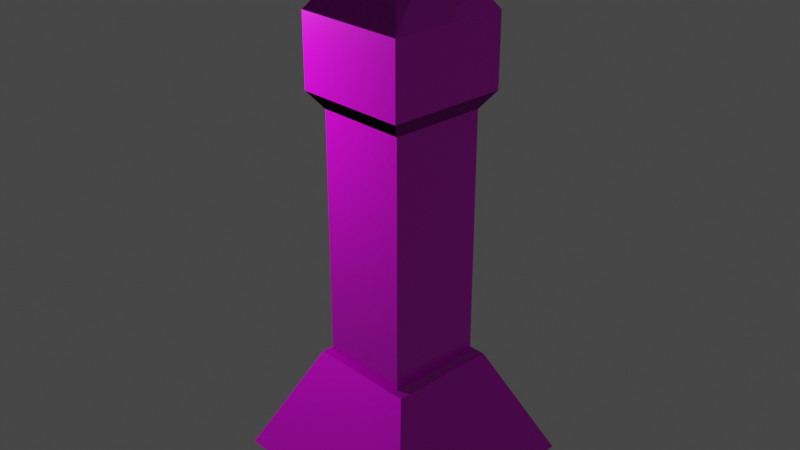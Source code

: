 # Source: clocktower.blend  (saved by Blender 3.4.6; exported with 4.5.12 LTS)
import bpy
from mathutils import Matrix  # noqa: F401  (used for matrix-valued properties, if any)

bpy.ops.wm.read_factory_settings(use_empty=True)
scene = bpy.context.scene
scene.name = 'Scene'

# ---- collections
col_collection = bpy.data.collections.new('Collection'); scene.collection.children.link(col_collection)

# ---- images (referenced by path relative to the original .blend; pixels are not part of the script)
import os
ASSET_DIR = os.environ.get("B2B_ASSET_DIR", "")  # directory of the original .blend (textures are referenced by path, not embedded)
HERE = os.path.dirname(os.path.abspath(__file__))  # packed textures are extracted next to this script under _unpacked/

def load_image(name, relpath, width, height, colorspace="sRGB"):
    """Load a texture the original file referenced (path relative to the .blend, or extracted next to this script)."""
    p = next((c for c in (os.path.join(HERE, relpath), os.path.join(ASSET_DIR, relpath)) if relpath and os.path.exists(c)), "")
    if p:
        img = bpy.data.images.load(p, check_existing=True)
        img.name = name
    else:  # same state as the original file: an image datablock whose file is absent (Cycles renders it pink)
        img = bpy.data.images.new(name, width, height)
        img.source = "FILE"
        img.filepath = "//" + (relpath or name)
    img.colorspace_settings.name = colorspace
    return img
img_factory_brick_disp_1k_png = load_image('factory_brick_disp_1k.png', 'factory_brick_disp_1k.png', 1024, 1024, 'sRGB')
img_factory_brick_rough_1k_jpg = load_image('factory_brick_rough_1k.jpg', 'factory_brick_rough_1k.jpg', 1024, 1024, 'sRGB')
img_factory_brick_diff_1k_jpg = load_image('factory_brick_diff_1k.jpg', 'factory_brick_diff_1k.jpg', 1024, 1024, 'sRGB')
img_grey_roof_tiles_02_disp_1k_png = load_image('grey_roof_tiles_02_disp_1k.png', 'grey_roof_tiles_02_disp_1k.png', 1024, 1024, 'sRGB')
img_grey_roof_tiles_02_diff_1k_jpg = load_image('grey_roof_tiles_02_diff_1k.jpg', 'grey_roof_tiles_02_diff_1k.jpg', 1024, 1024, 'sRGB')
img_grey_roof_tiles_02_nor_dx_1k_exr = load_image('grey_roof_tiles_02_nor_dx_1k.exr', 'grey_roof_tiles_02_nor_dx_1k.exr', 1024, 1024, 'Linear Rec.709')
img_grey_roof_tiles_02_rough_1k_exr = load_image('grey_roof_tiles_02_rough_1k.exr', 'grey_roof_tiles_02_rough_1k.exr', 1024, 1024, 'Linear Rec.709')

# ---- materials (node trees are filled in below, after node groups)
mat_material = bpy.data.materials.new('Material')
mat_material.alpha_threshold = 0.0
mat_material.roughness = 0.5
mat_material.line_color = (0.0, 0.0, 0.0, 1.0)
mat_redbrick = bpy.data.materials.new('redbrick')
mat_slate = bpy.data.materials.new('slate')

# ---- material node trees
mat_material.use_nodes = True; mat_material.node_tree.nodes.clear()
_N = mat_material.node_tree.nodes; _L = mat_material.node_tree.links
n0 = _N.new('ShaderNodeOutputMaterial'); n0.name = 'Material Output'; n0.location = (300, 300)
n1 = _N.new('ShaderNodeBsdfPrincipled'); n1.name = 'Principled BSDF'; n1.location = (10, 300)
n1.distribution = 'GGX'
n1.subsurface_method = 'RANDOM_WALK_SKIN'
n1.inputs[3].default_value = 1.45
n1.inputs[27].default_value = (0.0, 0.0, 0.0, 1.0)
n1.inputs[28].default_value = 1.0
_L.new(n1.outputs[0], n0.inputs[0])
n0.is_active_output = True
mat_redbrick.use_nodes = True; mat_redbrick.node_tree.nodes.clear()
_N = mat_redbrick.node_tree.nodes; _L = mat_redbrick.node_tree.links
n0 = _N.new('ShaderNodeBsdfPrincipled'); n0.name = 'Principled BSDF'; n0.location = (253, 300)
n0.distribution = 'GGX'
n0.subsurface_method = 'RANDOM_WALK_SKIN'
n0.inputs[3].default_value = 1.45
n0.inputs[27].default_value = (0.0, 0.0, 0.0, 1.0)
n0.inputs[28].default_value = 1.0
n1 = _N.new('ShaderNodeOutputMaterial'); n1.name = 'Material Output'; n1.location = (1009, 294)
n2 = _N.new('ShaderNodeTexImage'); n2.name = 'Image Texture'; n2.location = (535, 212)
n2.image = img_factory_brick_disp_1k_png
n3 = _N.new('ShaderNodeTexImage'); n3.name = 'Image Texture.002'; n3.location = (-365, -6)
n3.image = img_factory_brick_rough_1k_jpg
n4 = _N.new('ShaderNodeTexImage'); n4.name = 'Image Texture.001'; n4.location = (-371, 291)
n4.image = img_factory_brick_diff_1k_jpg
_L.new(n0.outputs[0], n1.inputs[0])
_L.new(n3.outputs[0], n0.inputs[2])
_L.new(n4.outputs[0], n0.inputs[0])
_L.new(n2.outputs[0], n1.inputs[2])
n1.is_active_output = True
mat_slate.use_nodes = True; mat_slate.node_tree.nodes.clear()
_N = mat_slate.node_tree.nodes; _L = mat_slate.node_tree.links
n0 = _N.new('ShaderNodeBsdfPrincipled'); n0.name = 'Principled BSDF'; n0.location = (654, 300)
n0.distribution = 'GGX'
n0.subsurface_method = 'RANDOM_WALK_SKIN'
n0.inputs[3].default_value = 1.45
n0.inputs[27].default_value = (0.0, 0.0, 0.0, 1.0)
n0.inputs[28].default_value = 1.0
n1 = _N.new('ShaderNodeOutputMaterial'); n1.name = 'Material Output'; n1.location = (1150, 308)
n2 = _N.new('ShaderNodeTexImage'); n2.name = 'Image Texture.001'; n2.location = (946, 72)
n2.image = img_grey_roof_tiles_02_disp_1k_png
n3 = _N.new('ShaderNodeTexImage'); n3.name = 'Image Texture'; n3.location = (226, 285)
n3.image = img_grey_roof_tiles_02_diff_1k_jpg
n4 = _N.new('ShaderNodeTexImage'); n4.name = 'Image Texture.002'; n4.location = (192, -204)
n4.image = img_grey_roof_tiles_02_nor_dx_1k_exr
n5 = _N.new('ShaderNodeTexImage'); n5.name = 'Image Texture.003'; n5.location = (-62, -83)
n5.image = img_grey_roof_tiles_02_rough_1k_exr
_L.new(n0.outputs[0], n1.inputs[0])
_L.new(n3.outputs[0], n0.inputs[0])
_L.new(n2.outputs[0], n1.inputs[2])
_L.new(n4.outputs[0], n0.inputs[5])
_L.new(n5.outputs[0], n0.inputs[2])
n1.is_active_output = True

# ---- world
world_world = bpy.data.worlds.new('World'); scene.world = world_world
world_world.use_nodes = True; world_world.node_tree.nodes.clear()
_N = world_world.node_tree.nodes; _L = world_world.node_tree.links
n0 = _N.new('ShaderNodeOutputWorld'); n0.name = 'World Output'; n0.location = (300, 300)
n1 = _N.new('ShaderNodeBackground'); n1.name = 'Background'; n1.location = (10, 300)
n1.inputs[0].default_value = (0.05088, 0.05088, 0.05088, 1.0)
_L.new(n1.outputs[0], n0.inputs[0])
n0.is_active_output = True
world_world.color = (0.05088, 0.05088, 0.05088)
world_world.use_sun_shadow = False
world_world.sun_shadow_jitter_overblur = 0.0

# ---- cameras
cam_camera = bpy.data.cameras.new('Camera')
cam_camera.clip_end = 100.0
cam_camera.ortho_scale = 7.314

# ---- lights
light_light = bpy.data.lights.new('Light', 'POINT')
light_light.transmission_factor = 0.0
light_light.energy = 1000.0
light_light.shadow_soft_size = 0.1
light_light.shadow_maximum_resolution = 0.006
light_light.use_absolute_resolution = True

# ---- meshes
me_cube = bpy.data.meshes.new('Cube')
me_cube.from_pydata([(1.0, 1.0, 1.0), (1.943, 1.943, -1.0), (1.0, -1.0, 1.0), (1.943, -1.943, -1.0), (-1.0, 1.0, 1.0), (-1.943, 1.943, -1.0), (-1.0, -1.0, 1.0), (-1.943, -1.943, -1.0), (-1.943, 0.0, -1.0), (1.0, 0.0, 1.0), (-1.0, 0.0, 1.0), (1.943, 0.0, -1.0), (-1.943, -1.711, -1.0), (1.0, -0.8806, 1.0), (-1.0, -0.8806, 1.0), (1.943, -1.711, -1.0), (-1.0, 0.887, 1.0), (1.943, 1.723, -1.0), (-1.943, 1.723, -1.0), (1.0, 0.887, 1.0), (1.517, 1.943, -1.0), (0.7807, -1.0, 1.0), (1.517, -1.943, -1.0), (0.7807, 1.0, 1.0), (1.517, 0.0, -1.0), (0.7807, 0.0, 1.0), (1.517, -1.711, -1.0), (0.7807, -0.8806, 1.0), (0.7807, 0.887, 1.0), (1.517, 1.723, -1.0), (-1.7, 1.943, -1.0), (-0.8747, -1.0, 1.0), (-1.7, 0.0, -1.0), (-1.7, -1.711, -1.0), (-1.7, 1.723, -1.0), (-1.7, -1.943, -1.0), (-0.8747, 1.0, 1.0), (-0.8747, 0.0, 1.0), (-0.8747, -0.8806, 1.0), (-0.8747, 0.887, 1.0), (-0.8747, 0.0, 5.546), (0.7807, 0.0, 5.546), (-0.8747, -0.8806, 5.546), (0.7807, -0.8806, 5.546), (-0.8747, 0.887, 5.546), (0.7807, 0.887, 5.546), (-1.088, -0.0005414, 5.857), (0.9935, -0.0005414, 5.857), (-1.088, -1.108, 5.857), (0.9935, -1.108, 5.857), (-1.088, 1.114, 5.857), (0.9935, 1.114, 5.857), (-1.088, -0.0005414, 7.157), (0.9935, -0.0005414, 7.157), (-1.088, -1.108, 7.157), (0.9935, -1.108, 7.157), (-1.088, 1.114, 7.157), (0.9935, 1.114, 7.157), (-0.8101, 0.0001645, 8.484), (0.716, 0.0001645, 8.484), (-0.8101, -0.8117, 7.582), (0.716, -0.8117, 7.582), (-0.8101, 0.8178, 7.582), (0.716, 0.8178, 7.582)], [], [(38, 14, 6, 31), (35, 31, 6, 7), (18, 16, 4, 5), (26, 15, 3, 22), (15, 13, 2, 3), (20, 23, 0, 1), (17, 19, 9, 11), (29, 17, 11, 24), (12, 14, 10, 8), (39, 16, 10, 37), (7, 6, 14, 12), (11, 9, 13, 15), (24, 11, 15, 26), (37, 10, 14, 38), (36, 4, 16, 39), (20, 1, 17, 29), (1, 0, 19, 17), (8, 10, 16, 18), (30, 20, 29, 34), (0, 23, 28, 19), (9, 25, 27, 13), (32, 24, 26, 33), (19, 28, 25, 9), (34, 29, 24, 32), (30, 36, 23, 20), (33, 26, 22, 35), (3, 2, 21, 22), (13, 27, 21, 2), (12, 33, 35, 7), (5, 4, 36, 30), (18, 34, 32, 8), (8, 32, 33, 12), (5, 30, 34, 18), (23, 36, 39, 28), (38, 27, 43, 42), (39, 37, 40, 44), (22, 21, 31, 35), (27, 38, 31, 21), (41, 45, 51, 47), (44, 40, 46, 50), (37, 38, 42, 40), (25, 28, 45, 41), (27, 25, 41, 43), (28, 39, 44, 45), (49, 47, 53, 55), (46, 48, 54, 52), (45, 44, 50, 51), (40, 42, 48, 46), (43, 41, 47, 49), (42, 43, 49, 48), (53, 57, 63, 59), (56, 52, 58, 62), (48, 49, 55, 54), (50, 46, 52, 56), (47, 51, 57, 53), (51, 50, 56, 57), (59, 58, 60, 61), (63, 62, 58, 59), (57, 56, 62, 63), (52, 54, 60, 58), (55, 53, 59, 61), (54, 55, 61, 60)])
me_cube.polygons.foreach_set('material_index', [2, 1, 1, 0, 1, 1, 1, 0, 1, 2, 1, 1, 0, 2, 2, 0, 1, 1, 0, 2, 2, 0, 2, 0, 1, 0, 1, 2, 0, 1, 0, 0, 0, 2, 1, 1, 1, 2, 2, 2, 1, 1, 1, 1, 1, 1, 2, 2, 2, 2, 2, 2, 1, 1, 1, 1, 2, 2, 2, 2, 2, 2])
_uv = me_cube.uv_layers.new(name='UVMap')
_uv.uv.foreach_set('vector', [0.4299, 2.098, 0.4705, 2.098, 0.4705, 2.136, 0.4299, 2.136, -0.0685, 1.535, 0.1646, 2.145, 0.1299, 2.145, -0.1359, 1.535, 0.8742, 0.91, 0.638, 0.2997, 0.6693, 0.2995, 0.935, 0.9096, 0.2806, 0.2964, 0.3151, 0.2964, 0.3151, 0.3151, 0.2806, 0.3151, -0.08021, 0.3085, 0.1544, 0.9188, 0.1213, 0.919, -0.1444, 0.309, -0.02268, 0.9196, 0.1858, 1.53, 0.1251, 1.531, -0.1406, 0.9205, 0.8705, 0.3011, 0.6437, 0.915, 0.3982, 0.9169, 0.3934, 0.3048, 0.2806, 0.01818, 0.3151, 0.01818, 0.3151, 0.1578, 0.2806, 0.1578, -0.07645, 0.9174, 0.1487, 0.3035, 0.3925, 0.3016, 0.3972, 0.9137, 0.4299, 1.524, 0.4705, 1.524, 0.4705, 1.812, 0.4299, 1.812, -0.1407, 0.9179, 0.1157, 0.3038, 0.1487, 0.3035, -0.07645, 0.9174, 0.3934, 0.3048, 0.3982, 0.9169, 0.1544, 0.9188, -0.08021, 0.3085, 0.2806, 0.1578, 0.3151, 0.1578, 0.3151, 0.2964, 0.2806, 0.2964, 0.4299, 1.812, 0.4705, 1.812, 0.4705, 2.098, 0.4299, 2.098, 0.4299, 1.487, 0.4705, 1.487, 0.4705, 1.524, 0.4299, 1.524, 0.2806, 0.0003841, 0.3151, 0.000384, 0.3151, 0.01818, 0.2806, 0.01818, 0.9313, 0.3007, 0.675, 0.9148, 0.6437, 0.915, 0.8705, 0.3011, 0.3972, 0.9137, 0.3925, 0.3016, 0.638, 0.2997, 0.8742, 0.91, 0.0201, 0.000384, 0.2806, 0.0003841, 0.2806, 0.01818, 0.0201, 0.01818, -0.1787, 1.487, -0.1075, 1.487, -0.1075, 1.524, -0.1787, 1.524, -0.1787, 1.812, -0.1075, 1.812, -0.1075, 2.098, -0.1787, 2.098, 0.0201, 0.1578, 0.2806, 0.1578, 0.2806, 0.2964, 0.0201, 0.2964, -0.1787, 1.524, -0.1075, 1.524, -0.1075, 1.812, -0.1787, 1.812, 0.0201, 0.01818, 0.2806, 0.01818, 0.2806, 0.1578, 0.0201, 0.1578, 0.8677, 0.9127, 0.6441, 1.527, 0.1858, 1.53, -0.02268, 0.9196, 0.0201, 0.2964, 0.2806, 0.2964, 0.2806, 0.3151, 0.0201, 0.3151, 0.9398, 1.527, 0.6835, 2.141, 0.6228, 2.141, 0.8219, 1.528, -0.1787, 2.098, -0.1075, 2.098, -0.1075, 2.136, -0.1787, 2.136, 0.0003841, 0.2964, 0.0201, 0.2964, 0.0201, 0.3151, 0.0003841, 0.3151, 0.9351, 0.9122, 0.6788, 1.526, 0.6441, 1.527, 0.8677, 0.9127, 0.0003841, 0.01818, 0.0201, 0.01818, 0.0201, 0.1578, 0.0003841, 0.1578, 0.0003841, 0.1578, 0.0201, 0.1578, 0.0201, 0.2964, 0.0003841, 0.2964, 0.0003841, 0.000384, 0.0201, 0.000384, 0.0201, 0.01818, 0.0003841, 0.01818, -0.1075, 1.487, 0.4299, 1.487, 0.4299, 1.524, -0.1075, 1.524, 0.5823, 1.195, 0.1241, 1.187, 0.1477, -0.07146, 0.6059, -0.06285, 0.01429, -0.1742, 0.2598, -0.1736, 0.2568, 1.085, 0.01126, 1.084, 0.8219, 1.528, 0.6228, 2.141, 0.1646, 2.145, -0.0685, 1.535, -0.1075, 2.098, 0.4299, 2.098, 0.4299, 2.136, -0.1075, 2.136, -0.934, 1.777, -0.934, 1.489, -0.8116, 1.415, -0.8116, 1.777, 0.4356, -1.04, 0.4356, -0.7524, 0.3132, -0.7522, 0.3132, -1.114, 0.2598, -0.1736, 0.5036, -0.173, 0.5006, 1.085, 0.2568, 1.085, 0.75, -0.1724, 0.9955, -0.1718, 0.9925, 1.086, 0.747, 1.086, 0.5062, -0.173, 0.75, -0.1724, 0.747, 1.086, 0.5032, 1.085, 0.5106, 1.156, 0.05238, 1.147, 0.07602, -0.1112, 0.5342, -0.1026, -0.07726, 0.497, 0.302, 0.4988, 0.2998, 0.944, -0.07942, 0.9422, 1.244, 0.9224, 0.9378, 0.9248, 0.935, 0.565, 1.241, 0.5627, -0.5566, -1.213, -0.5566, -0.676, -0.6818, -0.6069, -0.6818, -1.283, 0.4356, -0.7524, 0.4356, -0.4665, 0.3132, -0.3928, 0.3132, -0.7522, -0.934, 2.063, -0.934, 1.777, -0.8116, 1.777, -0.8116, 2.136, -0.81, -0.676, -0.81, -1.213, -0.6849, -1.283, -0.6849, -0.6069, 1.685, -1.022, 2.142, -1.043, 2.03, -0.8293, 1.689, -0.465, -0.6371, 2.136, -0.622, 1.775, -0.1818, 1.775, -0.4683, 2.047, 0.9023, 0.9489, 0.09457, 0.9551, 0.09067, 0.4507, 0.8984, 0.4445, 1.553, 0.92, 1.244, 0.9224, 1.241, 0.5627, 1.55, 0.5603, 0.302, 0.4988, 0.6839, 0.5007, 0.6818, 0.9459, 0.2998, 0.944, 0.08675, -0.05739, 0.8945, -0.06363, 0.8984, 0.4408, 0.09064, 0.447, -0.5757, 1.413, -0.5757, 0.9171, -0.1818, 0.9171, -0.1818, 1.413, 0.0754, 1.484, 0.0754, 0.9886, 0.4705, 0.9886, 0.4705, 1.484, 0.6071, -1.068, 0.6071, -0.3928, 0.4387, -0.4829, 0.4387, -0.9783, -0.622, 1.775, -0.6371, 1.416, -0.4683, 1.505, -0.1818, 1.775, 1.231, -1.038, 1.685, -1.022, 1.689, -0.465, 1.345, -0.8253, -0.8085, 2.136, -0.8085, 1.461, -0.6402, 1.551, -0.6402, 2.046])
me_cube.materials.append(mat_material)
me_cube.materials.append(mat_redbrick)
me_cube.materials.append(mat_slate)
me_cube.use_mirror_vertex_groups = False
me_cube.update()

# ---- objects
ob_cube = bpy.data.objects.new('Cube', me_cube)
ob_light = bpy.data.objects.new('Light', light_light)
ob_camera = bpy.data.objects.new('Camera', cam_camera)

# ---- transforms, parenting, visibility, modifiers, constraints
ob_cube.location = (0.0, 0.0, 0.0)
ob_cube.lock_rotations_4d = False
ob_cube.empty_display_type = 'ARROWS'
ob_cube.lineart.crease_threshold = 0.0
ob_light.location = (-3.491, -2.531, 7.516)
ob_light.rotation_euler = (0.6503, 0.05522, 1.866)
ob_light.lock_rotations_4d = False
ob_light.empty_display_type = 'ARROWS'
ob_light.color = (0.0, 0.0, 0.0, 0.0)
ob_light.lineart.crease_threshold = 0.0
ob_camera.location = (12.01, -11.4, 11.75)
ob_camera.rotation_euler = (1.109, -4.651e-08, 0.8149)
ob_camera.lock_rotations_4d = False
ob_camera.empty_display_type = 'ARROWS'
ob_camera.color = (0.0, 0.0, 0.0, 0.0)
ob_camera.display_type = 'WIRE'
ob_camera.lineart.crease_threshold = 0.0

# ---- collection membership
col_collection.objects.link(ob_cube)
col_collection.objects.link(ob_light)
col_collection.objects.link(ob_camera)

# ---- scene / render settings (as saved in the file)
scene.camera = ob_camera
scene.frame_start = 1; scene.frame_end = 250; scene.frame_set(1)
scene.render.engine = 'CYCLES'
scene.cycles.time_limit = 5.0
scene.cycles.sampling_pattern = 'TABULATED_SOBOL'
scene.cycles.use_light_tree = False
scene.view_settings.view_transform = 'Filmic'
bpy.context.view_layer.update()
